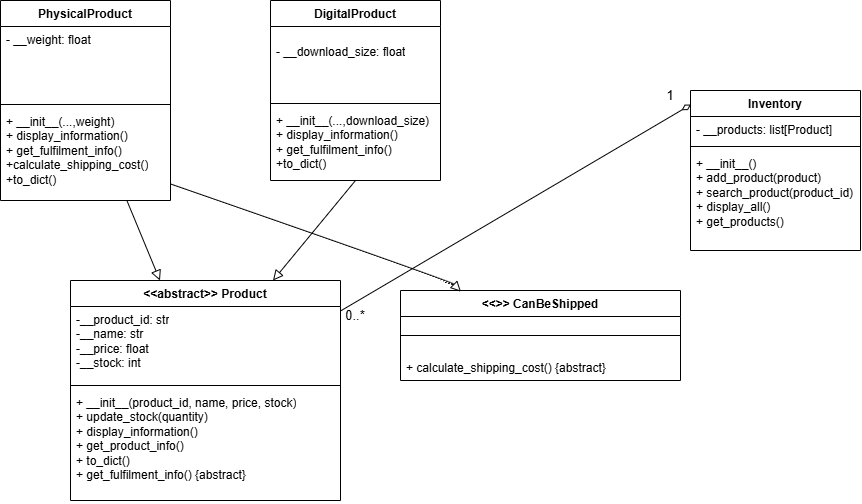

The diagram above was exported from draw.io. Its source (the exported page's mxGraphModel, read from the mxfile embedded in the PNG):
<mxGraphModel dx="507" dy="610" grid="1" gridSize="10" guides="1" tooltips="1" connect="1" arrows="1" fold="1" page="1" pageScale="1" pageWidth="850" pageHeight="1100" math="0" shadow="0">
  <root>
    <mxCell id="0" />
    <mxCell id="1" parent="0" />
    <mxCell id="YyzqPA29hzxS5LGVrLvw-16" edge="1" parent="1" source="Q340t0wPqShDO6C2S2fP-1" style="edgeStyle=none;curved=1;rounded=0;curveGeometry=1;orthogonalLoop=1;jettySize=auto;html=1;fontSize=12;defaultLabelBackgroundColor=page;startSize=8;endSize=8;endArrow=block;endFill=0;" target="YyzqPA29hzxS5LGVrLvw-1">
      <mxGeometry relative="1" as="geometry" />
    </mxCell>
    <mxCell id="Q340t0wPqShDO6C2S2fP-1" parent="1" style="swimlane;fontStyle=1;align=center;verticalAlign=top;childLayout=stackLayout;horizontal=1;startSize=26;horizontalStack=0;resizeParent=1;resizeParentMax=0;resizeLast=0;collapsible=1;marginBottom=0;whiteSpace=wrap;html=1;" value="PhysicalProduct" vertex="1">
      <mxGeometry height="200" width="170" x="70" y="70" as="geometry" />
    </mxCell>
    <mxCell id="Q340t0wPqShDO6C2S2fP-2" parent="Q340t0wPqShDO6C2S2fP-1" style="text;strokeColor=none;fillColor=none;align=left;verticalAlign=top;spacingLeft=4;spacingRight=4;overflow=hidden;rotatable=0;points=[[0,0.5],[1,0.5]];portConstraint=eastwest;whiteSpace=wrap;html=1;" value="- __weight: float" vertex="1">
      <mxGeometry height="74" width="170" y="26" as="geometry" />
    </mxCell>
    <mxCell id="Q340t0wPqShDO6C2S2fP-3" parent="Q340t0wPqShDO6C2S2fP-1" style="line;strokeWidth=1;fillColor=none;align=left;verticalAlign=middle;spacingTop=-1;spacingLeft=3;spacingRight=3;rotatable=0;labelPosition=right;points=[];portConstraint=eastwest;strokeColor=inherit;labelPerimeter=1;" value="" vertex="1">
      <mxGeometry height="8" width="170" y="100" as="geometry" />
    </mxCell>
    <mxCell id="Q340t0wPqShDO6C2S2fP-4" parent="Q340t0wPqShDO6C2S2fP-1" style="text;strokeColor=none;fillColor=none;align=left;verticalAlign=top;spacingLeft=4;spacingRight=4;overflow=hidden;rotatable=0;points=[[0,0.5],[1,0.5]];portConstraint=eastwest;whiteSpace=wrap;html=1;" value="+ __init__(...,weight)&lt;div&gt;+ display_information()&lt;/div&gt;&lt;div&gt;+ get_fulfilment_info()&lt;/div&gt;&lt;div&gt;+calculate_shipping_cost()&lt;/div&gt;&lt;div&gt;+to_dict()&lt;br&gt;&lt;br&gt;&lt;div&gt;&lt;br&gt;&lt;/div&gt;&lt;/div&gt;" vertex="1">
      <mxGeometry height="92" width="170" y="108" as="geometry" />
    </mxCell>
    <mxCell id="YyzqPA29hzxS5LGVrLvw-17" edge="1" parent="1" source="Q340t0wPqShDO6C2S2fP-7" style="edgeStyle=none;curved=1;rounded=0;curveGeometry=1;orthogonalLoop=1;jettySize=auto;html=1;exitX=0.5;exitY=1;exitDx=0;exitDy=0;entryX=0.75;entryY=0;entryDx=0;entryDy=0;fontSize=12;defaultLabelBackgroundColor=page;startSize=8;endSize=8;endArrow=block;endFill=0;" target="YyzqPA29hzxS5LGVrLvw-1">
      <mxGeometry relative="1" as="geometry" />
    </mxCell>
    <mxCell id="Q340t0wPqShDO6C2S2fP-7" parent="1" style="swimlane;fontStyle=1;align=center;verticalAlign=top;childLayout=stackLayout;horizontal=1;startSize=26;horizontalStack=0;resizeParent=1;resizeParentMax=0;resizeLast=0;collapsible=1;marginBottom=0;whiteSpace=wrap;html=1;" value="DigitalProduct" vertex="1">
      <mxGeometry height="180" width="170" x="340" y="70" as="geometry" />
    </mxCell>
    <mxCell id="Q340t0wPqShDO6C2S2fP-8" parent="Q340t0wPqShDO6C2S2fP-7" style="text;strokeColor=none;fillColor=none;align=left;verticalAlign=top;spacingLeft=4;spacingRight=4;overflow=hidden;rotatable=0;points=[[0,0.5],[1,0.5]];portConstraint=eastwest;whiteSpace=wrap;html=1;" value="&lt;div&gt;&lt;p&gt;- __download_size: float&lt;/p&gt;&lt;/div&gt;&lt;div&gt;&lt;/div&gt;" vertex="1">
      <mxGeometry height="73" width="170" y="26" as="geometry" />
    </mxCell>
    <mxCell id="Q340t0wPqShDO6C2S2fP-9" parent="Q340t0wPqShDO6C2S2fP-7" style="line;strokeWidth=1;fillColor=none;align=left;verticalAlign=middle;spacingTop=-1;spacingLeft=3;spacingRight=3;rotatable=0;labelPosition=right;points=[];portConstraint=eastwest;strokeColor=inherit;labelPerimeter=1;" value="" vertex="1">
      <mxGeometry height="8" width="170" y="99" as="geometry" />
    </mxCell>
    <mxCell id="Q340t0wPqShDO6C2S2fP-10" parent="Q340t0wPqShDO6C2S2fP-7" style="text;strokeColor=none;fillColor=none;align=left;verticalAlign=top;spacingLeft=4;spacingRight=4;overflow=hidden;rotatable=0;points=[[0,0.5],[1,0.5]];portConstraint=eastwest;whiteSpace=wrap;html=1;" value="+ __init__(...,download_size)&lt;div&gt;+ display_information()&lt;/div&gt;&lt;div&gt;+ get_fulfilment_info()&lt;/div&gt;&lt;div&gt;+to_dict()&lt;br&gt;&lt;br&gt;&lt;div&gt;&lt;br&gt;&lt;/div&gt;&lt;/div&gt;" vertex="1">
      <mxGeometry height="73" width="170" y="107" as="geometry" />
    </mxCell>
    <mxCell id="YyzqPA29hzxS5LGVrLvw-1" parent="1" style="swimlane;fontStyle=1;align=center;verticalAlign=top;childLayout=stackLayout;horizontal=1;startSize=26;horizontalStack=0;resizeParent=1;resizeParentMax=0;resizeLast=0;collapsible=1;marginBottom=0;whiteSpace=wrap;html=1;" value="&amp;lt;&amp;lt;abstract&amp;gt;&amp;gt; Product" vertex="1">
      <mxGeometry height="220" width="270" x="140" y="350" as="geometry" />
    </mxCell>
    <mxCell id="YyzqPA29hzxS5LGVrLvw-2" parent="YyzqPA29hzxS5LGVrLvw-1" style="text;strokeColor=none;fillColor=none;align=left;verticalAlign=top;spacingLeft=4;spacingRight=4;overflow=hidden;rotatable=0;points=[[0,0.5],[1,0.5]];portConstraint=eastwest;whiteSpace=wrap;html=1;" value="-__product_id: str&lt;div&gt;-__name: str&lt;/div&gt;&lt;div&gt;-__price: float&lt;/div&gt;&lt;div&gt;-__stock: int&lt;/div&gt;" vertex="1">
      <mxGeometry height="75" width="270" y="26" as="geometry" />
    </mxCell>
    <mxCell id="YyzqPA29hzxS5LGVrLvw-3" parent="YyzqPA29hzxS5LGVrLvw-1" style="line;strokeWidth=1;fillColor=none;align=left;verticalAlign=middle;spacingTop=-1;spacingLeft=3;spacingRight=3;rotatable=0;labelPosition=right;points=[];portConstraint=eastwest;strokeColor=inherit;labelPerimeter=1;" value="" vertex="1">
      <mxGeometry height="8" width="270" y="101" as="geometry" />
    </mxCell>
    <mxCell id="YyzqPA29hzxS5LGVrLvw-4" parent="YyzqPA29hzxS5LGVrLvw-1" style="text;strokeColor=none;fillColor=none;align=left;verticalAlign=top;spacingLeft=4;spacingRight=4;overflow=hidden;rotatable=0;points=[[0,0.5],[1,0.5]];portConstraint=eastwest;whiteSpace=wrap;html=1;" value="+ __init__(product_id, name, price, stock)&lt;div&gt;+ update_stock(quantity)&lt;/div&gt;&lt;div&gt;+ display_information()&lt;/div&gt;&lt;div&gt;+ get_product_info()&lt;/div&gt;&lt;div&gt;+ to_dict()&lt;/div&gt;&lt;div&gt;+ get_fulfilment_info() {abstract}&lt;br&gt;&lt;br&gt;&lt;div&gt;&lt;br&gt;&lt;/div&gt;&lt;/div&gt;" vertex="1">
      <mxGeometry height="111" width="270" y="109" as="geometry" />
    </mxCell>
    <mxCell id="YyzqPA29hzxS5LGVrLvw-6" parent="1" style="swimlane;fontStyle=1;align=center;verticalAlign=top;childLayout=stackLayout;horizontal=1;startSize=26;horizontalStack=0;resizeParent=1;resizeParentMax=0;resizeLast=0;collapsible=1;marginBottom=0;whiteSpace=wrap;html=1;" value="&amp;lt;&amp;lt;&amp;gt;&amp;gt; CanBeShipped" vertex="1">
      <mxGeometry height="90" width="280" x="470" y="360" as="geometry" />
    </mxCell>
    <mxCell id="YyzqPA29hzxS5LGVrLvw-8" parent="YyzqPA29hzxS5LGVrLvw-6" style="line;strokeWidth=1;fillColor=none;align=left;verticalAlign=middle;spacingTop=-1;spacingLeft=3;spacingRight=3;rotatable=0;labelPosition=right;points=[];portConstraint=eastwest;strokeColor=inherit;labelPerimeter=1;" value="" vertex="1">
      <mxGeometry height="38" width="280" y="26" as="geometry" />
    </mxCell>
    <mxCell id="YyzqPA29hzxS5LGVrLvw-9" parent="YyzqPA29hzxS5LGVrLvw-6" style="text;strokeColor=none;fillColor=none;align=left;verticalAlign=top;spacingLeft=4;spacingRight=4;overflow=hidden;rotatable=0;points=[[0,0.5],[1,0.5]];portConstraint=eastwest;whiteSpace=wrap;html=1;" value="+ calculate_shipping_cost() {abstract}" vertex="1">
      <mxGeometry height="26" width="280" y="64" as="geometry" />
    </mxCell>
    <mxCell id="YyzqPA29hzxS5LGVrLvw-12" parent="1" style="swimlane;fontStyle=1;align=center;verticalAlign=top;childLayout=stackLayout;horizontal=1;startSize=26;horizontalStack=0;resizeParent=1;resizeParentMax=0;resizeLast=0;collapsible=1;marginBottom=0;whiteSpace=wrap;html=1;" value="Inventory" vertex="1">
      <mxGeometry height="160" width="170" x="760" y="160" as="geometry" />
    </mxCell>
    <mxCell id="YyzqPA29hzxS5LGVrLvw-13" parent="YyzqPA29hzxS5LGVrLvw-12" style="text;strokeColor=none;fillColor=none;align=left;verticalAlign=top;spacingLeft=4;spacingRight=4;overflow=hidden;rotatable=0;points=[[0,0.5],[1,0.5]];portConstraint=eastwest;whiteSpace=wrap;html=1;" value="- __products: list[Product]" vertex="1">
      <mxGeometry height="26" width="170" y="26" as="geometry" />
    </mxCell>
    <mxCell id="YyzqPA29hzxS5LGVrLvw-14" parent="YyzqPA29hzxS5LGVrLvw-12" style="line;strokeWidth=1;fillColor=none;align=left;verticalAlign=middle;spacingTop=-1;spacingLeft=3;spacingRight=3;rotatable=0;labelPosition=right;points=[];portConstraint=eastwest;strokeColor=inherit;labelPerimeter=1;" value="" vertex="1">
      <mxGeometry height="8" width="170" y="52" as="geometry" />
    </mxCell>
    <mxCell id="YyzqPA29hzxS5LGVrLvw-15" parent="YyzqPA29hzxS5LGVrLvw-12" style="text;strokeColor=none;fillColor=none;align=left;verticalAlign=top;spacingLeft=4;spacingRight=4;overflow=hidden;rotatable=0;points=[[0,0.5],[1,0.5]];portConstraint=eastwest;whiteSpace=wrap;html=1;" value="+ __init__()&lt;div&gt;+ add_product(product)&lt;/div&gt;&lt;div&gt;+ search_product(product_id)&lt;/div&gt;&lt;div&gt;+ display_all()&lt;/div&gt;&lt;div&gt;+ get_products()&lt;/div&gt;" vertex="1">
      <mxGeometry height="100" width="170" y="60" as="geometry" />
    </mxCell>
    <mxCell id="YyzqPA29hzxS5LGVrLvw-18" edge="1" parent="1" source="Q340t0wPqShDO6C2S2fP-4" style="edgeStyle=none;curved=1;rounded=0;curveGeometry=1;orthogonalLoop=1;jettySize=auto;html=1;entryX=0.216;entryY=0.013;entryDx=0;entryDy=0;entryPerimeter=0;fontSize=12;defaultLabelBackgroundColor=page;startSize=8;endSize=8;flowAnimation=1;endArrow=block;endFill=0;" target="YyzqPA29hzxS5LGVrLvw-6">
      <mxGeometry relative="1" as="geometry">
        <Array as="points">
          <mxPoint x="520" y="350.69" />
        </Array>
      </mxGeometry>
    </mxCell>
    <mxCell id="YyzqPA29hzxS5LGVrLvw-19" edge="1" parent="1" source="YyzqPA29hzxS5LGVrLvw-1" style="edgeStyle=none;curved=1;rounded=0;curveGeometry=1;orthogonalLoop=1;jettySize=auto;html=1;entryX=0.003;entryY=0.088;entryDx=0;entryDy=0;entryPerimeter=0;fontSize=12;defaultLabelBackgroundColor=page;startSize=8;endSize=8;endArrow=diamondThin;endFill=0;" target="YyzqPA29hzxS5LGVrLvw-12">
      <mxGeometry relative="1" as="geometry" />
    </mxCell>
    <mxCell id="YyzqPA29hzxS5LGVrLvw-20" parent="1" style="text;html=1;whiteSpace=wrap;strokeColor=none;fillColor=none;align=center;verticalAlign=middle;rounded=0;fontSize=13;" value="0..*" vertex="1">
      <mxGeometry height="10" width="30" x="410" y="380" as="geometry" />
    </mxCell>
    <mxCell id="YyzqPA29hzxS5LGVrLvw-25" parent="1" style="text;html=1;whiteSpace=wrap;strokeColor=none;fillColor=none;align=center;verticalAlign=middle;rounded=0;fontSize=13;" value="1" vertex="1">
      <mxGeometry height="10" width="20" x="730" y="160" as="geometry" />
    </mxCell>
  </root>
</mxGraphModel>